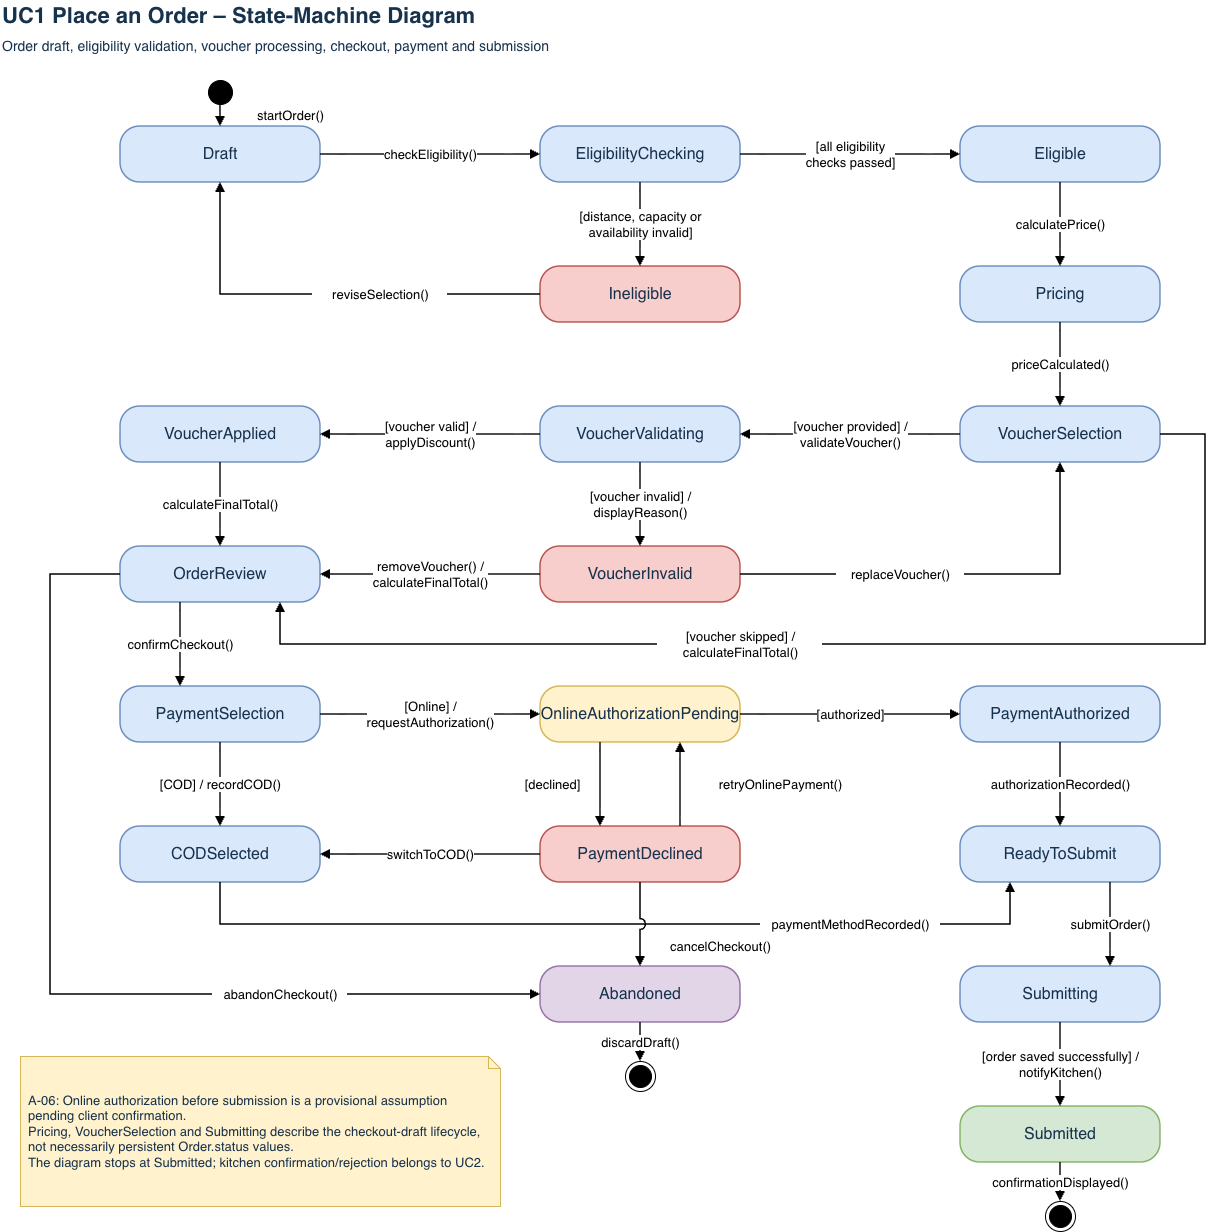

The diagram above was exported from draw.io. Its source (the exported page's mxGraphModel, read from the mxfile embedded in the PNG):
<mxGraphModel dx="2474" dy="1216" grid="1" gridSize="10" guides="1" tooltips="1" connect="1" arrows="1" fold="1" page="1" pageScale="1" pageWidth="1280" pageHeight="1330" math="0" shadow="0">
  <root>
    <mxCell id="0" />
    <mxCell id="1" parent="0" />
    <mxCell id="Draft" parent="1" style="rounded=1;arcSize=35;whiteSpace=wrap;html=1;fillColor=#dae8fc;strokeColor=#6c8ebf;strokeWidth=1.5;fontSize=16;fontColor=#17324d;" value="Draft" vertex="1">
      <mxGeometry height="56" width="200" x="140" y="130" as="geometry" />
    </mxCell>
    <mxCell id="EligibilityChecking" parent="1" style="rounded=1;arcSize=35;whiteSpace=wrap;html=1;fillColor=#dae8fc;strokeColor=#6c8ebf;strokeWidth=1.5;fontSize=16;fontColor=#17324d;" value="EligibilityChecking" vertex="1">
      <mxGeometry height="56" width="200" x="560" y="130" as="geometry" />
    </mxCell>
    <mxCell id="Eligible" parent="1" style="rounded=1;arcSize=35;whiteSpace=wrap;html=1;fillColor=#dae8fc;strokeColor=#6c8ebf;strokeWidth=1.5;fontSize=16;fontColor=#17324d;" value="Eligible" vertex="1">
      <mxGeometry height="56" width="200" x="980" y="130" as="geometry" />
    </mxCell>
    <mxCell id="Ineligible" parent="1" style="rounded=1;arcSize=35;whiteSpace=wrap;html=1;fillColor=#f8cecc;strokeColor=#b85450;strokeWidth=1.5;fontSize=16;fontColor=#17324d;" value="Ineligible" vertex="1">
      <mxGeometry height="56" width="200" x="560" y="270" as="geometry" />
    </mxCell>
    <mxCell id="Pricing" parent="1" style="rounded=1;arcSize=35;whiteSpace=wrap;html=1;fillColor=#dae8fc;strokeColor=#6c8ebf;strokeWidth=1.5;fontSize=16;fontColor=#17324d;" value="Pricing" vertex="1">
      <mxGeometry height="56" width="200" x="980" y="270" as="geometry" />
    </mxCell>
    <mxCell id="VoucherSelection" parent="1" style="rounded=1;arcSize=35;whiteSpace=wrap;html=1;fillColor=#dae8fc;strokeColor=#6c8ebf;strokeWidth=1.5;fontSize=16;fontColor=#17324d;" value="VoucherSelection" vertex="1">
      <mxGeometry height="56" width="200" x="980" y="410" as="geometry" />
    </mxCell>
    <mxCell id="VoucherValidating" parent="1" style="rounded=1;arcSize=35;whiteSpace=wrap;html=1;fillColor=#dae8fc;strokeColor=#6c8ebf;strokeWidth=1.5;fontSize=16;fontColor=#17324d;" value="VoucherValidating" vertex="1">
      <mxGeometry height="56" width="200" x="560" y="410" as="geometry" />
    </mxCell>
    <mxCell id="VoucherApplied" parent="1" style="rounded=1;arcSize=35;whiteSpace=wrap;html=1;fillColor=#dae8fc;strokeColor=#6c8ebf;strokeWidth=1.5;fontSize=16;fontColor=#17324d;" value="VoucherApplied" vertex="1">
      <mxGeometry height="56" width="200" x="140" y="410" as="geometry" />
    </mxCell>
    <mxCell id="VoucherInvalid" parent="1" style="rounded=1;arcSize=35;whiteSpace=wrap;html=1;fillColor=#f8cecc;strokeColor=#b85450;strokeWidth=1.5;fontSize=16;fontColor=#17324d;" value="VoucherInvalid" vertex="1">
      <mxGeometry height="56" width="200" x="560" y="550" as="geometry" />
    </mxCell>
    <mxCell id="OrderReview" parent="1" style="rounded=1;arcSize=35;whiteSpace=wrap;html=1;fillColor=#dae8fc;strokeColor=#6c8ebf;strokeWidth=1.5;fontSize=16;fontColor=#17324d;" value="OrderReview" vertex="1">
      <mxGeometry height="56" width="200" x="140" y="550" as="geometry" />
    </mxCell>
    <mxCell id="PaymentSelection" parent="1" style="rounded=1;arcSize=35;whiteSpace=wrap;html=1;fillColor=#dae8fc;strokeColor=#6c8ebf;strokeWidth=1.5;fontSize=16;fontColor=#17324d;" value="PaymentSelection" vertex="1">
      <mxGeometry height="56" width="200" x="140" y="690" as="geometry" />
    </mxCell>
    <mxCell id="OnlineAuthorizationPending" parent="1" style="rounded=1;arcSize=35;whiteSpace=wrap;html=1;fillColor=#fff2cc;strokeColor=#d6b656;strokeWidth=1.5;fontSize=16;fontColor=#17324d;" value="OnlineAuthorizationPending" vertex="1">
      <mxGeometry height="56" width="200" x="560" y="690" as="geometry" />
    </mxCell>
    <mxCell id="PaymentAuthorized" parent="1" style="rounded=1;arcSize=35;whiteSpace=wrap;html=1;fillColor=#dae8fc;strokeColor=#6c8ebf;strokeWidth=1.5;fontSize=16;fontColor=#17324d;" value="PaymentAuthorized" vertex="1">
      <mxGeometry height="56" width="200" x="980" y="690" as="geometry" />
    </mxCell>
    <mxCell id="CODSelected" parent="1" style="rounded=1;arcSize=35;whiteSpace=wrap;html=1;fillColor=#dae8fc;strokeColor=#6c8ebf;strokeWidth=1.5;fontSize=16;fontColor=#17324d;" value="CODSelected" vertex="1">
      <mxGeometry height="56" width="200" x="140" y="830" as="geometry" />
    </mxCell>
    <mxCell id="PaymentDeclined" parent="1" style="rounded=1;arcSize=35;whiteSpace=wrap;html=1;fillColor=#f8cecc;strokeColor=#b85450;strokeWidth=1.5;fontSize=16;fontColor=#17324d;" value="PaymentDeclined" vertex="1">
      <mxGeometry height="56" width="200" x="560" y="830" as="geometry" />
    </mxCell>
    <mxCell id="ReadyToSubmit" parent="1" style="rounded=1;arcSize=35;whiteSpace=wrap;html=1;fillColor=#dae8fc;strokeColor=#6c8ebf;strokeWidth=1.5;fontSize=16;fontColor=#17324d;" value="ReadyToSubmit" vertex="1">
      <mxGeometry height="56" width="200" x="980" y="830" as="geometry" />
    </mxCell>
    <mxCell id="Abandoned" parent="1" style="rounded=1;arcSize=35;whiteSpace=wrap;html=1;fillColor=#e1d5e7;strokeColor=#9673a6;strokeWidth=1.5;fontSize=16;fontColor=#17324d;" value="Abandoned" vertex="1">
      <mxGeometry height="56" width="200" x="560" y="970" as="geometry" />
    </mxCell>
    <mxCell id="Submitting" parent="1" style="rounded=1;arcSize=35;whiteSpace=wrap;html=1;fillColor=#dae8fc;strokeColor=#6c8ebf;strokeWidth=1.5;fontSize=16;fontColor=#17324d;" value="Submitting" vertex="1">
      <mxGeometry height="56" width="200" x="980" y="970" as="geometry" />
    </mxCell>
    <mxCell id="Submitted" parent="1" style="rounded=1;arcSize=35;whiteSpace=wrap;html=1;fillColor=#d5e8d4;strokeColor=#82b366;strokeWidth=1.5;fontSize=16;fontColor=#17324d;" value="Submitted" vertex="1">
      <mxGeometry height="56" width="200" x="980" y="1110" as="geometry" />
    </mxCell>
    <mxCell id="Init" parent="1" style="ellipse;html=1;fillColor=#000000;strokeColor=#000000;" value="" vertex="1">
      <mxGeometry height="24" width="24" x="228" y="84" as="geometry" />
    </mxCell>
    <mxCell id="FinalS" parent="1" style="ellipse;shape=endState;html=1;fillColor=#000000;strokeColor=#000000;" value="" vertex="1">
      <mxGeometry height="30" width="30" x="1065" y="1205" as="geometry" />
    </mxCell>
    <mxCell id="FinalA" parent="1" style="ellipse;shape=endState;html=1;fillColor=#000000;strokeColor=#000000;" value="" vertex="1">
      <mxGeometry height="30" width="30" x="645" y="1065" as="geometry" />
    </mxCell>
    <mxCell id="T1" edge="1" parent="1" source="Init" style="edgeStyle=orthogonalEdgeStyle;rounded=0;html=1;endArrow=block;endFill=1;strokeColor=#000000;strokeWidth=1.5;jumpStyle=arc;jumpSize=10;fontSize=13;fontColor=#000000;labelBackgroundColor=#ffffff;exitX=0.5;exitY=1;exitDx=0;exitDy=0;entryX=0.5;entryY=0;entryDx=0;entryDy=0;" target="Draft" value="">
      <mxGeometry relative="1" as="geometry" />
    </mxCell>
    <mxCell id="lb1" parent="1" style="text;html=1;align=center;verticalAlign=middle;fontSize=13;fontColor=#000000;fillColor=#ffffff;strokeColor=none;spacing=0;" value="startOrder()" vertex="1">
      <mxGeometry height="21" width="98" x="261" y="108" as="geometry" />
    </mxCell>
    <mxCell id="T2" edge="1" parent="1" source="Draft" style="edgeStyle=orthogonalEdgeStyle;rounded=0;html=1;endArrow=block;endFill=1;strokeColor=#000000;strokeWidth=1.5;jumpStyle=arc;jumpSize=10;fontSize=13;fontColor=#000000;labelBackgroundColor=#ffffff;exitX=1;exitY=0.5;exitDx=0;exitDy=0;entryX=0;entryY=0.5;entryDx=0;entryDy=0;" target="EligibilityChecking" value="checkEligibility()">
      <mxGeometry relative="1" as="geometry" />
    </mxCell>
    <mxCell id="T3" edge="1" parent="1" source="EligibilityChecking" style="edgeStyle=orthogonalEdgeStyle;rounded=0;html=1;endArrow=block;endFill=1;strokeColor=#000000;strokeWidth=1.5;jumpStyle=arc;jumpSize=10;fontSize=13;fontColor=#000000;labelBackgroundColor=#ffffff;exitX=0.5;exitY=1;exitDx=0;exitDy=0;entryX=0.5;entryY=0;entryDx=0;entryDy=0;" target="Ineligible" value="[distance, capacity or&lt;br&gt;availability invalid]">
      <mxGeometry relative="1" as="geometry" />
    </mxCell>
    <mxCell id="T4" edge="1" parent="1" source="Ineligible" style="edgeStyle=orthogonalEdgeStyle;rounded=0;html=1;endArrow=block;endFill=1;strokeColor=#000000;strokeWidth=1.5;jumpStyle=arc;jumpSize=10;fontSize=13;fontColor=#000000;labelBackgroundColor=#ffffff;exitX=0;exitY=0.5;exitDx=0;exitDy=0;entryX=0.5;entryY=1;entryDx=0;entryDy=0;" target="Draft" value="">
      <mxGeometry relative="1" as="geometry">
        <Array as="points">
          <mxPoint x="240" y="298" />
        </Array>
      </mxGeometry>
    </mxCell>
    <mxCell id="lb2" parent="1" style="text;html=1;align=center;verticalAlign=middle;fontSize=13;fontColor=#000000;fillColor=#ffffff;strokeColor=none;spacing=0;" value="reviseSelection()" vertex="1">
      <mxGeometry height="21" width="135" x="332" y="287" as="geometry" />
    </mxCell>
    <mxCell id="T5" edge="1" parent="1" source="EligibilityChecking" style="edgeStyle=orthogonalEdgeStyle;rounded=0;html=1;endArrow=block;endFill=1;strokeColor=#000000;strokeWidth=1.5;jumpStyle=arc;jumpSize=10;fontSize=13;fontColor=#000000;labelBackgroundColor=#ffffff;exitX=1;exitY=0.5;exitDx=0;exitDy=0;entryX=0;entryY=0.5;entryDx=0;entryDy=0;" target="Eligible" value="[all eligibility&lt;br&gt;checks passed]">
      <mxGeometry relative="1" as="geometry" />
    </mxCell>
    <mxCell id="T6" edge="1" parent="1" source="Eligible" style="edgeStyle=orthogonalEdgeStyle;rounded=0;html=1;endArrow=block;endFill=1;strokeColor=#000000;strokeWidth=1.5;jumpStyle=arc;jumpSize=10;fontSize=13;fontColor=#000000;labelBackgroundColor=#ffffff;exitX=0.5;exitY=1;exitDx=0;exitDy=0;entryX=0.5;entryY=0;entryDx=0;entryDy=0;" target="Pricing" value="calculatePrice()">
      <mxGeometry relative="1" as="geometry" />
    </mxCell>
    <mxCell id="T7" edge="1" parent="1" source="Pricing" style="edgeStyle=orthogonalEdgeStyle;rounded=0;html=1;endArrow=block;endFill=1;strokeColor=#000000;strokeWidth=1.5;jumpStyle=arc;jumpSize=10;fontSize=13;fontColor=#000000;labelBackgroundColor=#ffffff;exitX=0.5;exitY=1;exitDx=0;exitDy=0;entryX=0.5;entryY=0;entryDx=0;entryDy=0;" target="VoucherSelection" value="priceCalculated()">
      <mxGeometry relative="1" as="geometry" />
    </mxCell>
    <mxCell id="T8" edge="1" parent="1" source="VoucherSelection" style="edgeStyle=orthogonalEdgeStyle;rounded=0;html=1;endArrow=block;endFill=1;strokeColor=#000000;strokeWidth=1.5;jumpStyle=arc;jumpSize=10;fontSize=13;fontColor=#000000;labelBackgroundColor=#ffffff;exitX=0;exitY=0.5;exitDx=0;exitDy=0;entryX=1;entryY=0.5;entryDx=0;entryDy=0;" target="VoucherValidating" value="[voucher provided] /&lt;br&gt;validateVoucher()">
      <mxGeometry relative="1" as="geometry" />
    </mxCell>
    <mxCell id="T9" edge="1" parent="1" source="VoucherSelection" style="edgeStyle=orthogonalEdgeStyle;rounded=0;html=1;endArrow=block;endFill=1;strokeColor=#000000;strokeWidth=1.5;jumpStyle=arc;jumpSize=10;fontSize=13;fontColor=#000000;labelBackgroundColor=#ffffff;exitX=1;exitY=0.5;exitDx=0;exitDy=0;entryX=0.8;entryY=1;entryDx=0;entryDy=0;" target="OrderReview" value="">
      <mxGeometry relative="1" as="geometry">
        <Array as="points">
          <mxPoint x="1225" y="438" />
          <mxPoint x="1225" y="648" />
          <mxPoint x="300" y="648" />
        </Array>
      </mxGeometry>
    </mxCell>
    <mxCell id="lb3" parent="1" style="text;html=1;align=center;verticalAlign=middle;fontSize=13;fontColor=#000000;fillColor=#ffffff;strokeColor=none;spacing=0;" value="[voucher skipped] /&lt;br&gt;calculateFinalTotal()" vertex="1">
      <mxGeometry height="38" width="165" x="677" y="629" as="geometry" />
    </mxCell>
    <mxCell id="T10" edge="1" parent="1" source="VoucherValidating" style="edgeStyle=orthogonalEdgeStyle;rounded=0;html=1;endArrow=block;endFill=1;strokeColor=#000000;strokeWidth=1.5;jumpStyle=arc;jumpSize=10;fontSize=13;fontColor=#000000;labelBackgroundColor=#ffffff;exitX=0;exitY=0.5;exitDx=0;exitDy=0;entryX=1;entryY=0.5;entryDx=0;entryDy=0;" target="VoucherApplied" value="[voucher valid] /&lt;br&gt;applyDiscount()">
      <mxGeometry relative="1" as="geometry" />
    </mxCell>
    <mxCell id="T11" edge="1" parent="1" source="VoucherValidating" style="edgeStyle=orthogonalEdgeStyle;rounded=0;html=1;endArrow=block;endFill=1;strokeColor=#000000;strokeWidth=1.5;jumpStyle=arc;jumpSize=10;fontSize=13;fontColor=#000000;labelBackgroundColor=#ffffff;exitX=0.5;exitY=1;exitDx=0;exitDy=0;entryX=0.5;entryY=0;entryDx=0;entryDy=0;" target="VoucherInvalid" value="[voucher invalid] /&lt;br&gt;displayReason()">
      <mxGeometry relative="1" as="geometry" />
    </mxCell>
    <mxCell id="T12" edge="1" parent="1" source="VoucherInvalid" style="edgeStyle=orthogonalEdgeStyle;rounded=0;html=1;endArrow=block;endFill=1;strokeColor=#000000;strokeWidth=1.5;jumpStyle=arc;jumpSize=10;fontSize=13;fontColor=#000000;labelBackgroundColor=#ffffff;exitX=1;exitY=0.5;exitDx=0;exitDy=0;entryX=0.5;entryY=1;entryDx=0;entryDy=0;" target="VoucherSelection" value="">
      <mxGeometry relative="1" as="geometry">
        <Array as="points">
          <mxPoint x="1080" y="578" />
        </Array>
      </mxGeometry>
    </mxCell>
    <mxCell id="lb4" parent="1" style="text;html=1;align=center;verticalAlign=middle;fontSize=13;fontColor=#000000;fillColor=#ffffff;strokeColor=none;spacing=0;" value="replaceVoucher()" vertex="1">
      <mxGeometry height="21" width="128" x="856" y="567" as="geometry" />
    </mxCell>
    <mxCell id="T13" edge="1" parent="1" source="VoucherInvalid" style="edgeStyle=orthogonalEdgeStyle;rounded=0;html=1;endArrow=block;endFill=1;strokeColor=#000000;strokeWidth=1.5;jumpStyle=arc;jumpSize=10;fontSize=13;fontColor=#000000;labelBackgroundColor=#ffffff;exitX=0;exitY=0.5;exitDx=0;exitDy=0;entryX=1;entryY=0.5;entryDx=0;entryDy=0;" target="OrderReview" value="removeVoucher() /&lt;br&gt;calculateFinalTotal()">
      <mxGeometry relative="1" as="geometry" />
    </mxCell>
    <mxCell id="T14" edge="1" parent="1" source="VoucherApplied" style="edgeStyle=orthogonalEdgeStyle;rounded=0;html=1;endArrow=block;endFill=1;strokeColor=#000000;strokeWidth=1.5;jumpStyle=arc;jumpSize=10;fontSize=13;fontColor=#000000;labelBackgroundColor=#ffffff;exitX=0.5;exitY=1;exitDx=0;exitDy=0;entryX=0.5;entryY=0;entryDx=0;entryDy=0;" target="OrderReview" value="calculateFinalTotal()">
      <mxGeometry relative="1" as="geometry" />
    </mxCell>
    <mxCell id="T15" edge="1" parent="1" source="OrderReview" style="edgeStyle=orthogonalEdgeStyle;rounded=0;html=1;endArrow=block;endFill=1;strokeColor=#000000;strokeWidth=1.5;jumpStyle=arc;jumpSize=10;fontSize=13;fontColor=#000000;labelBackgroundColor=#ffffff;exitX=0.3;exitY=1;exitDx=0;exitDy=0;entryX=0.3;entryY=0;entryDx=0;entryDy=0;" target="PaymentSelection" value="confirmCheckout()">
      <mxGeometry relative="1" as="geometry" />
    </mxCell>
    <mxCell id="T16" edge="1" parent="1" source="OrderReview" style="edgeStyle=orthogonalEdgeStyle;rounded=0;html=1;endArrow=block;endFill=1;strokeColor=#000000;strokeWidth=1.5;jumpStyle=arc;jumpSize=10;fontSize=13;fontColor=#000000;labelBackgroundColor=#ffffff;exitX=0;exitY=0.5;exitDx=0;exitDy=0;entryX=0;entryY=0.5;entryDx=0;entryDy=0;" target="Abandoned" value="">
      <mxGeometry relative="1" as="geometry">
        <Array as="points">
          <mxPoint x="70" y="578" />
          <mxPoint x="70" y="998" />
        </Array>
      </mxGeometry>
    </mxCell>
    <mxCell id="lb5" parent="1" style="text;html=1;align=center;verticalAlign=middle;fontSize=13;fontColor=#000000;fillColor=#ffffff;strokeColor=none;spacing=0;" value="abandonCheckout()" vertex="1">
      <mxGeometry height="21" width="135" x="232" y="987" as="geometry" />
    </mxCell>
    <mxCell id="T17" edge="1" parent="1" source="PaymentSelection" style="edgeStyle=orthogonalEdgeStyle;rounded=0;html=1;endArrow=block;endFill=1;strokeColor=#000000;strokeWidth=1.5;jumpStyle=arc;jumpSize=10;fontSize=13;fontColor=#000000;labelBackgroundColor=#ffffff;exitX=0.5;exitY=1;exitDx=0;exitDy=0;entryX=0.5;entryY=0;entryDx=0;entryDy=0;" target="CODSelected" value="[COD] / recordCOD()">
      <mxGeometry relative="1" as="geometry" />
    </mxCell>
    <mxCell id="T18" edge="1" parent="1" source="PaymentSelection" style="edgeStyle=orthogonalEdgeStyle;rounded=0;html=1;endArrow=block;endFill=1;strokeColor=#000000;strokeWidth=1.5;jumpStyle=arc;jumpSize=10;fontSize=13;fontColor=#000000;labelBackgroundColor=#ffffff;exitX=1;exitY=0.5;exitDx=0;exitDy=0;entryX=0;entryY=0.5;entryDx=0;entryDy=0;" target="OnlineAuthorizationPending" value="[Online] /&lt;br&gt;requestAuthorization()">
      <mxGeometry relative="1" as="geometry" />
    </mxCell>
    <mxCell id="T19" edge="1" parent="1" source="CODSelected" style="edgeStyle=orthogonalEdgeStyle;rounded=0;html=1;endArrow=block;endFill=1;strokeColor=#000000;strokeWidth=1.5;jumpStyle=arc;jumpSize=10;fontSize=13;fontColor=#000000;labelBackgroundColor=#ffffff;exitX=0.5;exitY=1;exitDx=0;exitDy=0;entryX=0.25;entryY=1;entryDx=0;entryDy=0;" target="ReadyToSubmit" value="">
      <mxGeometry relative="1" as="geometry">
        <Array as="points">
          <mxPoint x="240" y="928" />
          <mxPoint x="1030" y="928" />
        </Array>
      </mxGeometry>
    </mxCell>
    <mxCell id="lb6" parent="1" style="text;html=1;align=center;verticalAlign=middle;fontSize=13;fontColor=#000000;fillColor=#ffffff;strokeColor=none;spacing=0;" value="paymentMethodRecorded()" vertex="1">
      <mxGeometry height="21" width="180" x="780" y="917" as="geometry" />
    </mxCell>
    <mxCell id="T20" edge="1" parent="1" source="OnlineAuthorizationPending" style="edgeStyle=orthogonalEdgeStyle;rounded=0;html=1;endArrow=block;endFill=1;strokeColor=#000000;strokeWidth=1.5;jumpStyle=arc;jumpSize=10;fontSize=13;fontColor=#000000;labelBackgroundColor=#ffffff;exitX=1;exitY=0.5;exitDx=0;exitDy=0;entryX=0;entryY=0.5;entryDx=0;entryDy=0;" target="PaymentAuthorized" value="[authorized]">
      <mxGeometry relative="1" as="geometry" />
    </mxCell>
    <mxCell id="T21" edge="1" parent="1" source="OnlineAuthorizationPending" style="edgeStyle=orthogonalEdgeStyle;rounded=0;html=1;endArrow=block;endFill=1;strokeColor=#000000;strokeWidth=1.5;jumpStyle=arc;jumpSize=10;fontSize=13;fontColor=#000000;labelBackgroundColor=#ffffff;exitX=0.3;exitY=1;exitDx=0;exitDy=0;entryX=0.3;entryY=0;entryDx=0;entryDy=0;" target="PaymentDeclined" value="">
      <mxGeometry relative="1" as="geometry" />
    </mxCell>
    <mxCell id="lb7" parent="1" style="text;html=1;align=center;verticalAlign=middle;fontSize=13;fontColor=#000000;fillColor=#ffffff;strokeColor=none;spacing=0;" value="[declined]" vertex="1">
      <mxGeometry height="21" width="84" x="530" y="777" as="geometry" />
    </mxCell>
    <mxCell id="T22" edge="1" parent="1" source="PaymentAuthorized" style="edgeStyle=orthogonalEdgeStyle;rounded=0;html=1;endArrow=block;endFill=1;strokeColor=#000000;strokeWidth=1.5;jumpStyle=arc;jumpSize=10;fontSize=13;fontColor=#000000;labelBackgroundColor=#ffffff;exitX=0.5;exitY=1;exitDx=0;exitDy=0;entryX=0.5;entryY=0;entryDx=0;entryDy=0;" target="ReadyToSubmit" value="authorizationRecorded()">
      <mxGeometry relative="1" as="geometry" />
    </mxCell>
    <mxCell id="T23" edge="1" parent="1" source="PaymentDeclined" style="edgeStyle=orthogonalEdgeStyle;rounded=0;html=1;endArrow=block;endFill=1;strokeColor=#000000;strokeWidth=1.5;jumpStyle=arc;jumpSize=10;fontSize=13;fontColor=#000000;labelBackgroundColor=#ffffff;exitX=0.7;exitY=0;exitDx=0;exitDy=0;entryX=0.7;entryY=1;entryDx=0;entryDy=0;" target="OnlineAuthorizationPending" value="">
      <mxGeometry relative="1" as="geometry" />
    </mxCell>
    <mxCell id="lb8" parent="1" style="text;html=1;align=center;verticalAlign=middle;fontSize=13;fontColor=#000000;fillColor=#ffffff;strokeColor=none;spacing=0;" value="retryOnlinePayment()" vertex="1">
      <mxGeometry height="21" width="158" x="721" y="777" as="geometry" />
    </mxCell>
    <mxCell id="T24" edge="1" parent="1" source="PaymentDeclined" style="edgeStyle=orthogonalEdgeStyle;rounded=0;html=1;endArrow=block;endFill=1;strokeColor=#000000;strokeWidth=1.5;jumpStyle=arc;jumpSize=10;fontSize=13;fontColor=#000000;labelBackgroundColor=#ffffff;exitX=0;exitY=0.5;exitDx=0;exitDy=0;entryX=1;entryY=0.5;entryDx=0;entryDy=0;" target="CODSelected" value="switchToCOD()">
      <mxGeometry relative="1" as="geometry" />
    </mxCell>
    <mxCell id="T25" edge="1" parent="1" source="PaymentDeclined" style="edgeStyle=orthogonalEdgeStyle;rounded=0;html=1;endArrow=block;endFill=1;strokeColor=#000000;strokeWidth=1.5;jumpStyle=arc;jumpSize=10;fontSize=13;fontColor=#000000;labelBackgroundColor=#ffffff;exitX=0.5;exitY=1;exitDx=0;exitDy=0;entryX=0.5;entryY=0;entryDx=0;entryDy=0;" target="Abandoned" value="">
      <mxGeometry relative="1" as="geometry" />
    </mxCell>
    <mxCell id="lb9" parent="1" style="text;html=1;align=center;verticalAlign=middle;fontSize=13;fontColor=#000000;fillColor=#ffffff;strokeColor=none;spacing=0;" value="cancelCheckout()" vertex="1">
      <mxGeometry height="21" width="128" x="676" y="939" as="geometry" />
    </mxCell>
    <mxCell id="T26" edge="1" parent="1" source="ReadyToSubmit" style="edgeStyle=orthogonalEdgeStyle;rounded=0;html=1;endArrow=block;endFill=1;strokeColor=#000000;strokeWidth=1.5;jumpStyle=arc;jumpSize=10;fontSize=13;fontColor=#000000;labelBackgroundColor=#ffffff;exitX=0.75;exitY=1;exitDx=0;exitDy=0;entryX=0.75;entryY=0;entryDx=0;entryDy=0;" target="Submitting" value="submitOrder()">
      <mxGeometry relative="1" as="geometry" />
    </mxCell>
    <mxCell id="T27" edge="1" parent="1" source="Submitting" style="edgeStyle=orthogonalEdgeStyle;rounded=0;html=1;endArrow=block;endFill=1;strokeColor=#000000;strokeWidth=1.5;jumpStyle=arc;jumpSize=10;fontSize=13;fontColor=#000000;labelBackgroundColor=#ffffff;exitX=0.5;exitY=1;exitDx=0;exitDy=0;entryX=0.5;entryY=0;entryDx=0;entryDy=0;" target="Submitted" value="[order saved successfully] /&lt;br&gt;notifyKitchen()">
      <mxGeometry relative="1" as="geometry" />
    </mxCell>
    <mxCell id="T28" edge="1" parent="1" source="Submitted" style="edgeStyle=orthogonalEdgeStyle;rounded=0;html=1;endArrow=block;endFill=1;strokeColor=#000000;strokeWidth=1.5;jumpStyle=arc;jumpSize=10;fontSize=13;fontColor=#000000;labelBackgroundColor=#ffffff;exitX=0.5;exitY=1;exitDx=0;exitDy=0;entryX=0.5;entryY=0;entryDx=0;entryDy=0;" target="FinalS" value="confirmationDisplayed()">
      <mxGeometry relative="1" as="geometry" />
    </mxCell>
    <mxCell id="T29" edge="1" parent="1" source="Abandoned" style="edgeStyle=orthogonalEdgeStyle;rounded=0;html=1;endArrow=block;endFill=1;strokeColor=#000000;strokeWidth=1.5;jumpStyle=arc;jumpSize=10;fontSize=13;fontColor=#000000;labelBackgroundColor=#ffffff;exitX=0.5;exitY=1;exitDx=0;exitDy=0;entryX=0.5;entryY=0;entryDx=0;entryDy=0;" target="FinalA" value="discardDraft()">
      <mxGeometry relative="1" as="geometry" />
    </mxCell>
    <mxCell id="ttl" parent="1" style="text;html=1;align=left;verticalAlign=middle;fontSize=22;fontStyle=1;fontColor=#17324d;" value="UC1 Place an Order – State-Machine Diagram" vertex="1">
      <mxGeometry height="32" width="1200" x="20" y="4" as="geometry" />
    </mxCell>
    <mxCell id="sub" parent="1" style="text;html=1;align=left;verticalAlign=middle;fontSize=14;fontColor=#17324d;" value="Order draft, eligibility validation, voucher processing, checkout, payment and submission" vertex="1">
      <mxGeometry height="24" width="1200" x="20" y="38" as="geometry" />
    </mxCell>
    <mxCell id="note" parent="1" style="shape=note;size=12;whiteSpace=wrap;html=1;align=left;verticalAlign=middle;spacing=8;fillColor=#fff2cc;strokeColor=#d6b656;fontSize=13;fontColor=#17324d;" value="A-06: Online authorization before submission is a provisional assumption pending client confirmation.&lt;br&gt;Pricing, VoucherSelection and Submitting describe the checkout-draft lifecycle, not necessarily persistent Order.status values.&lt;br&gt;The diagram stops at Submitted; kitchen confirmation/rejection belongs to UC2." vertex="1">
      <mxGeometry height="150" width="480" x="40" y="1060" as="geometry" />
    </mxCell>
  </root>
</mxGraphModel>